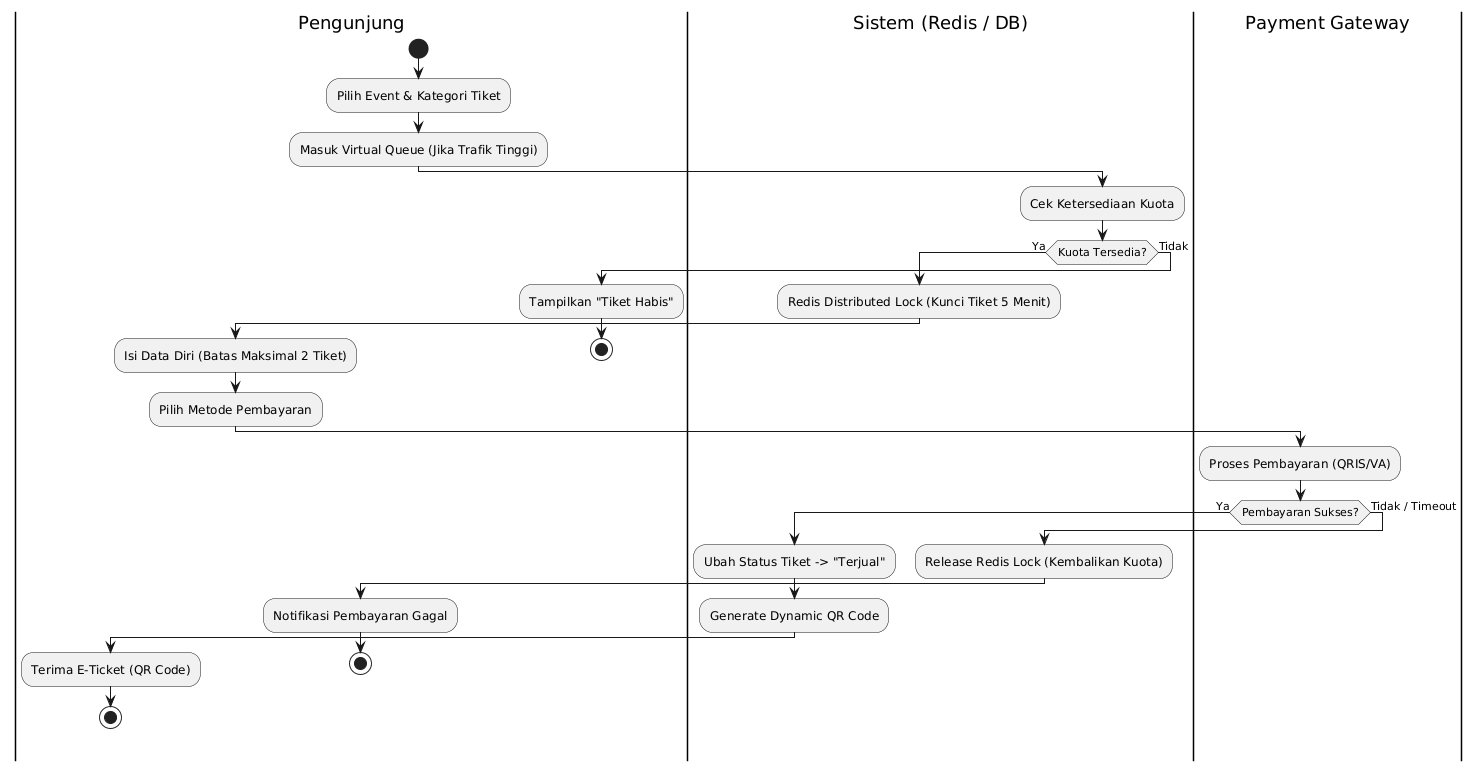

The diagram above was rendered by PlantUML. Its source (embedded in the PNG):
@startuml
|Pengunjung|
start
:Pilih Event & Kategori Tiket;
:Masuk Virtual Queue (Jika Trafik Tinggi);

|Sistem (Redis / DB)|
:Cek Ketersediaan Kuota;
if (Kuota Tersedia?) then (Ya)
    :Redis Distributed Lock (Kunci Tiket 5 Menit);
    
    |Pengunjung|
    :Isi Data Diri (Batas Maksimal 2 Tiket);
    :Pilih Metode Pembayaran;
    
    |Payment Gateway|
    :Proses Pembayaran (QRIS/VA);
    
    if (Pembayaran Sukses?) then (Ya)
        |Sistem (Redis / DB)|
        :Ubah Status Tiket -> "Terjual";
        :Generate Dynamic QR Code;
        
        |Pengunjung|
        :Terima E-Ticket (QR Code);
        stop
    else (Tidak / Timeout)
        |Sistem (Redis / DB)|
        :Release Redis Lock (Kembalikan Kuota);
        
        |Pengunjung|
        :Notifikasi Pembayaran Gagal;
        stop
    endif
else (Tidak)
    |Pengunjung|
    :Tampilkan "Tiket Habis";
    stop
endif
@enduml